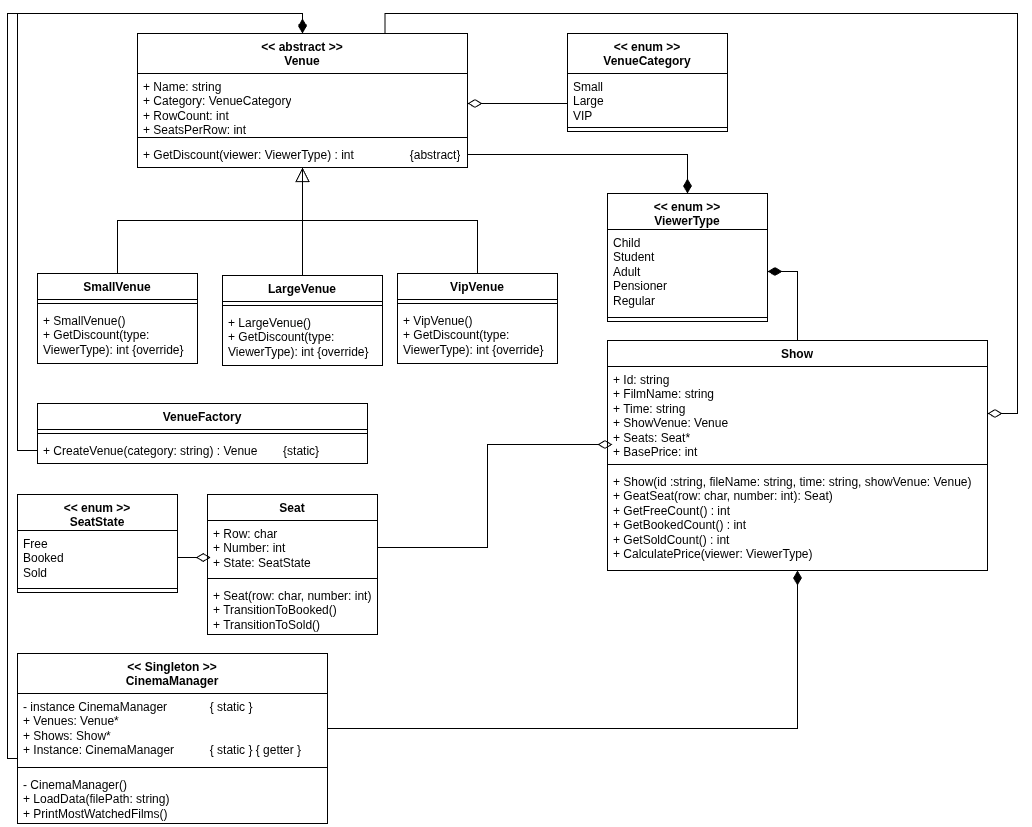

The diagram above was exported from draw.io. Its source (the exported page's mxGraphModel, read from the mxfile embedded in the PNG):
<mxGraphModel dx="1414" dy="1887" grid="1" gridSize="10" guides="1" tooltips="1" connect="1" arrows="1" fold="1" page="1" pageScale="1" pageWidth="850" pageHeight="1100" math="0" shadow="0">
  <root>
    <mxCell id="0" />
    <mxCell id="1" parent="0" />
    <mxCell id="Sh1dgJ3e5RwBNYEWctIB-16" edge="1" parent="1" source="Sh1dgJ3e5RwBNYEWctIB-1" style="edgeStyle=orthogonalEdgeStyle;rounded=0;orthogonalLoop=1;jettySize=auto;html=1;entryX=1;entryY=0.5;entryDx=0;entryDy=0;endArrow=diamondThin;endFill=0;endSize=12;" target="Sh1dgJ3e5RwBNYEWctIB-13">
      <mxGeometry relative="1" as="geometry">
        <Array as="points">
          <mxPoint x="540" y="90" />
          <mxPoint x="540" y="90" />
        </Array>
      </mxGeometry>
    </mxCell>
    <mxCell id="Sh1dgJ3e5RwBNYEWctIB-1" parent="1" style="swimlane;fontStyle=1;align=center;verticalAlign=top;childLayout=stackLayout;horizontal=1;startSize=40;horizontalStack=0;resizeParent=1;resizeParentMax=0;resizeLast=0;collapsible=1;marginBottom=0;whiteSpace=wrap;html=1;" value="&amp;lt;&amp;lt; enum &amp;gt;&amp;gt;&lt;div&gt;VenueCategory&lt;/div&gt;" vertex="1">
      <mxGeometry height="98" width="160" x="570" y="20" as="geometry" />
    </mxCell>
    <mxCell id="Sh1dgJ3e5RwBNYEWctIB-2" parent="Sh1dgJ3e5RwBNYEWctIB-1" style="text;strokeColor=none;fillColor=none;align=left;verticalAlign=top;spacingLeft=4;spacingRight=4;overflow=hidden;rotatable=0;points=[[0,0.5],[1,0.5]];portConstraint=eastwest;whiteSpace=wrap;html=1;" value="Small&lt;div&gt;Large&lt;br&gt;VIP&lt;/div&gt;" vertex="1">
      <mxGeometry height="50" width="160" y="40" as="geometry" />
    </mxCell>
    <mxCell id="Sh1dgJ3e5RwBNYEWctIB-3" parent="Sh1dgJ3e5RwBNYEWctIB-1" style="line;strokeWidth=1;fillColor=none;align=left;verticalAlign=middle;spacingTop=-1;spacingLeft=3;spacingRight=3;rotatable=0;labelPosition=right;points=[];portConstraint=eastwest;strokeColor=inherit;" value="" vertex="1">
      <mxGeometry height="8" width="160" y="90" as="geometry" />
    </mxCell>
    <mxCell id="Sh1dgJ3e5RwBNYEWctIB-5" parent="1" style="swimlane;fontStyle=1;align=center;verticalAlign=top;childLayout=stackLayout;horizontal=1;startSize=36;horizontalStack=0;resizeParent=1;resizeParentMax=0;resizeLast=0;collapsible=1;marginBottom=0;whiteSpace=wrap;html=1;" value="&amp;lt;&amp;lt; enum &amp;gt;&amp;gt;&lt;div&gt;SeatState&lt;/div&gt;" vertex="1">
      <mxGeometry height="98" width="160" x="20" y="481" as="geometry" />
    </mxCell>
    <mxCell id="Sh1dgJ3e5RwBNYEWctIB-6" parent="Sh1dgJ3e5RwBNYEWctIB-5" style="text;strokeColor=none;fillColor=none;align=left;verticalAlign=top;spacingLeft=4;spacingRight=4;overflow=hidden;rotatable=0;points=[[0,0.5],[1,0.5]];portConstraint=eastwest;whiteSpace=wrap;html=1;" value="Free&lt;div&gt;Booked&lt;/div&gt;&lt;div&gt;Sold&lt;/div&gt;" vertex="1">
      <mxGeometry height="54" width="160" y="36" as="geometry" />
    </mxCell>
    <mxCell id="Sh1dgJ3e5RwBNYEWctIB-7" parent="Sh1dgJ3e5RwBNYEWctIB-5" style="line;strokeWidth=1;fillColor=none;align=left;verticalAlign=middle;spacingTop=-1;spacingLeft=3;spacingRight=3;rotatable=0;labelPosition=right;points=[];portConstraint=eastwest;strokeColor=inherit;" value="" vertex="1">
      <mxGeometry height="8" width="160" y="90" as="geometry" />
    </mxCell>
    <mxCell id="Sh1dgJ3e5RwBNYEWctIB-9" parent="1" style="swimlane;fontStyle=1;align=center;verticalAlign=top;childLayout=stackLayout;horizontal=1;startSize=36;horizontalStack=0;resizeParent=1;resizeParentMax=0;resizeLast=0;collapsible=1;marginBottom=0;whiteSpace=wrap;html=1;" value="&amp;lt;&amp;lt; enum &amp;gt;&amp;gt;&lt;div&gt;ViewerType&lt;/div&gt;" vertex="1">
      <mxGeometry height="128" width="160" x="610" y="180" as="geometry" />
    </mxCell>
    <mxCell id="Sh1dgJ3e5RwBNYEWctIB-10" parent="Sh1dgJ3e5RwBNYEWctIB-9" style="text;strokeColor=none;fillColor=none;align=left;verticalAlign=top;spacingLeft=4;spacingRight=4;overflow=hidden;rotatable=0;points=[[0,0.5],[1,0.5]];portConstraint=eastwest;whiteSpace=wrap;html=1;" value="Child&lt;div&gt;Student&lt;/div&gt;&lt;div&gt;Adult&lt;/div&gt;&lt;div&gt;Pensioner&lt;/div&gt;&lt;div&gt;Regular&lt;/div&gt;" vertex="1">
      <mxGeometry height="84" width="160" y="36" as="geometry" />
    </mxCell>
    <mxCell id="Sh1dgJ3e5RwBNYEWctIB-11" parent="Sh1dgJ3e5RwBNYEWctIB-9" style="line;strokeWidth=1;fillColor=none;align=left;verticalAlign=middle;spacingTop=-1;spacingLeft=3;spacingRight=3;rotatable=0;labelPosition=right;points=[];portConstraint=eastwest;strokeColor=inherit;" value="" vertex="1">
      <mxGeometry height="8" width="160" y="120" as="geometry" />
    </mxCell>
    <mxCell id="Sh1dgJ3e5RwBNYEWctIB-55" edge="1" parent="1" source="Sh1dgJ3e5RwBNYEWctIB-12" style="edgeStyle=orthogonalEdgeStyle;rounded=0;orthogonalLoop=1;jettySize=auto;html=1;entryX=1;entryY=0.5;entryDx=0;entryDy=0;exitX=0.75;exitY=0;exitDx=0;exitDy=0;endArrow=diamondThin;endFill=0;endSize=12;" target="Sh1dgJ3e5RwBNYEWctIB-51">
      <mxGeometry relative="1" as="geometry" />
    </mxCell>
    <mxCell id="Sh1dgJ3e5RwBNYEWctIB-12" parent="1" style="swimlane;fontStyle=1;align=center;verticalAlign=top;childLayout=stackLayout;horizontal=1;startSize=40;horizontalStack=0;resizeParent=1;resizeParentMax=0;resizeLast=0;collapsible=1;marginBottom=0;whiteSpace=wrap;html=1;" value="&amp;lt;&amp;lt; abstract &amp;gt;&amp;gt;&lt;div&gt;Venue&lt;/div&gt;" vertex="1">
      <mxGeometry height="134" width="330" x="140" y="20" as="geometry" />
    </mxCell>
    <mxCell id="Sh1dgJ3e5RwBNYEWctIB-13" parent="Sh1dgJ3e5RwBNYEWctIB-12" style="text;strokeColor=none;fillColor=none;align=left;verticalAlign=top;spacingLeft=4;spacingRight=4;overflow=hidden;rotatable=0;points=[[0,0.5],[1,0.5]];portConstraint=eastwest;whiteSpace=wrap;html=1;" value="+ Name: string&lt;div&gt;+ Category: VenueCategory&lt;/div&gt;&lt;div&gt;+ RowCount: int&lt;/div&gt;&lt;div&gt;+ SeatsPerRow: int&lt;/div&gt;" vertex="1">
      <mxGeometry height="60" width="330" y="40" as="geometry" />
    </mxCell>
    <mxCell id="Sh1dgJ3e5RwBNYEWctIB-14" parent="Sh1dgJ3e5RwBNYEWctIB-12" style="line;strokeWidth=1;fillColor=none;align=left;verticalAlign=middle;spacingTop=-1;spacingLeft=3;spacingRight=3;rotatable=0;labelPosition=right;points=[];portConstraint=eastwest;strokeColor=inherit;" value="" vertex="1">
      <mxGeometry height="8" width="330" y="100" as="geometry" />
    </mxCell>
    <mxCell id="Sh1dgJ3e5RwBNYEWctIB-15" parent="Sh1dgJ3e5RwBNYEWctIB-12" style="text;strokeColor=none;fillColor=none;align=left;verticalAlign=top;spacingLeft=4;spacingRight=4;overflow=hidden;rotatable=0;points=[[0,0.5],[1,0.5]];portConstraint=eastwest;whiteSpace=wrap;html=1;" value="+ GetDiscount(viewer: ViewerType) : int&lt;span style=&quot;white-space: pre;&quot;&gt;&#09;&lt;span style=&quot;white-space: pre;&quot;&gt;&#09;&lt;/span&gt;&lt;span style=&quot;white-space: pre;&quot;&gt;&#09;&lt;/span&gt;&lt;/span&gt;{abstract}" vertex="1">
      <mxGeometry height="26" width="330" y="108" as="geometry" />
    </mxCell>
    <mxCell id="Sh1dgJ3e5RwBNYEWctIB-30" edge="1" parent="1" source="Sh1dgJ3e5RwBNYEWctIB-17" style="edgeStyle=orthogonalEdgeStyle;rounded=0;orthogonalLoop=1;jettySize=auto;html=1;endArrow=none;endFill=0;" target="Sh1dgJ3e5RwBNYEWctIB-12">
      <mxGeometry relative="1" as="geometry" />
    </mxCell>
    <mxCell id="Sh1dgJ3e5RwBNYEWctIB-17" parent="1" style="swimlane;fontStyle=1;align=center;verticalAlign=top;childLayout=stackLayout;horizontal=1;startSize=26;horizontalStack=0;resizeParent=1;resizeParentMax=0;resizeLast=0;collapsible=1;marginBottom=0;whiteSpace=wrap;html=1;" value="SmallVenue" vertex="1">
      <mxGeometry height="90" width="160" x="40" y="260" as="geometry" />
    </mxCell>
    <mxCell id="Sh1dgJ3e5RwBNYEWctIB-19" parent="Sh1dgJ3e5RwBNYEWctIB-17" style="line;strokeWidth=1;fillColor=none;align=left;verticalAlign=middle;spacingTop=-1;spacingLeft=3;spacingRight=3;rotatable=0;labelPosition=right;points=[];portConstraint=eastwest;strokeColor=inherit;" value="" vertex="1">
      <mxGeometry height="8" width="160" y="26" as="geometry" />
    </mxCell>
    <mxCell id="Sh1dgJ3e5RwBNYEWctIB-20" parent="Sh1dgJ3e5RwBNYEWctIB-17" style="text;strokeColor=none;fillColor=none;align=left;verticalAlign=top;spacingLeft=4;spacingRight=4;overflow=hidden;rotatable=0;points=[[0,0.5],[1,0.5]];portConstraint=eastwest;whiteSpace=wrap;html=1;" value="+ SmallVenue()&lt;div&gt;+ GetDiscount(type: ViewerType): int {override}&lt;/div&gt;" vertex="1">
      <mxGeometry height="56" width="160" y="34" as="geometry" />
    </mxCell>
    <mxCell id="Sh1dgJ3e5RwBNYEWctIB-31" edge="1" parent="1" source="Sh1dgJ3e5RwBNYEWctIB-21" style="edgeStyle=orthogonalEdgeStyle;rounded=0;orthogonalLoop=1;jettySize=auto;html=1;endArrow=block;endFill=0;endSize=12;" target="Sh1dgJ3e5RwBNYEWctIB-12">
      <mxGeometry relative="1" as="geometry" />
    </mxCell>
    <mxCell id="Sh1dgJ3e5RwBNYEWctIB-21" parent="1" style="swimlane;fontStyle=1;align=center;verticalAlign=top;childLayout=stackLayout;horizontal=1;startSize=26;horizontalStack=0;resizeParent=1;resizeParentMax=0;resizeLast=0;collapsible=1;marginBottom=0;whiteSpace=wrap;html=1;" value="LargeVenue" vertex="1">
      <mxGeometry height="90" width="160" x="225" y="262" as="geometry" />
    </mxCell>
    <mxCell id="Sh1dgJ3e5RwBNYEWctIB-23" parent="Sh1dgJ3e5RwBNYEWctIB-21" style="line;strokeWidth=1;fillColor=none;align=left;verticalAlign=middle;spacingTop=-1;spacingLeft=3;spacingRight=3;rotatable=0;labelPosition=right;points=[];portConstraint=eastwest;strokeColor=inherit;" value="" vertex="1">
      <mxGeometry height="8" width="160" y="26" as="geometry" />
    </mxCell>
    <mxCell id="Sh1dgJ3e5RwBNYEWctIB-24" parent="Sh1dgJ3e5RwBNYEWctIB-21" style="text;strokeColor=none;fillColor=none;align=left;verticalAlign=top;spacingLeft=4;spacingRight=4;overflow=hidden;rotatable=0;points=[[0,0.5],[1,0.5]];portConstraint=eastwest;whiteSpace=wrap;html=1;" value="+ LargeVenue()&lt;div&gt;+ GetDiscount(type: ViewerType): int {override}&lt;/div&gt;" vertex="1">
      <mxGeometry height="56" width="160" y="34" as="geometry" />
    </mxCell>
    <mxCell id="Sh1dgJ3e5RwBNYEWctIB-32" edge="1" parent="1" source="Sh1dgJ3e5RwBNYEWctIB-25" style="edgeStyle=orthogonalEdgeStyle;rounded=0;orthogonalLoop=1;jettySize=auto;html=1;endArrow=none;endFill=0;" target="Sh1dgJ3e5RwBNYEWctIB-12">
      <mxGeometry relative="1" as="geometry" />
    </mxCell>
    <mxCell id="Sh1dgJ3e5RwBNYEWctIB-25" parent="1" style="swimlane;fontStyle=1;align=center;verticalAlign=top;childLayout=stackLayout;horizontal=1;startSize=26;horizontalStack=0;resizeParent=1;resizeParentMax=0;resizeLast=0;collapsible=1;marginBottom=0;whiteSpace=wrap;html=1;" value="VipVenue" vertex="1">
      <mxGeometry height="90" width="160" x="400" y="260" as="geometry" />
    </mxCell>
    <mxCell id="Sh1dgJ3e5RwBNYEWctIB-27" parent="Sh1dgJ3e5RwBNYEWctIB-25" style="line;strokeWidth=1;fillColor=none;align=left;verticalAlign=middle;spacingTop=-1;spacingLeft=3;spacingRight=3;rotatable=0;labelPosition=right;points=[];portConstraint=eastwest;strokeColor=inherit;" value="" vertex="1">
      <mxGeometry height="8" width="160" y="26" as="geometry" />
    </mxCell>
    <mxCell id="Sh1dgJ3e5RwBNYEWctIB-28" parent="Sh1dgJ3e5RwBNYEWctIB-25" style="text;strokeColor=none;fillColor=none;align=left;verticalAlign=top;spacingLeft=4;spacingRight=4;overflow=hidden;rotatable=0;points=[[0,0.5],[1,0.5]];portConstraint=eastwest;whiteSpace=wrap;html=1;" value="+ VipVenue()&lt;div&gt;+ GetDiscount(type: ViewerType): int {override}&lt;/div&gt;" vertex="1">
      <mxGeometry height="56" width="160" y="34" as="geometry" />
    </mxCell>
    <mxCell id="Sh1dgJ3e5RwBNYEWctIB-35" edge="1" parent="1" source="Sh1dgJ3e5RwBNYEWctIB-15" style="edgeStyle=orthogonalEdgeStyle;rounded=0;orthogonalLoop=1;jettySize=auto;html=1;entryX=0.5;entryY=0;entryDx=0;entryDy=0;endArrow=diamondThin;endFill=1;endSize=12;" target="Sh1dgJ3e5RwBNYEWctIB-9">
      <mxGeometry relative="1" as="geometry" />
    </mxCell>
    <mxCell id="Sh1dgJ3e5RwBNYEWctIB-36" parent="1" style="swimlane;fontStyle=1;align=center;verticalAlign=top;childLayout=stackLayout;horizontal=1;startSize=26;horizontalStack=0;resizeParent=1;resizeParentMax=0;resizeLast=0;collapsible=1;marginBottom=0;whiteSpace=wrap;html=1;" value="VenueFactory" vertex="1">
      <mxGeometry height="60" width="330" x="40" y="390" as="geometry" />
    </mxCell>
    <mxCell id="Sh1dgJ3e5RwBNYEWctIB-38" parent="Sh1dgJ3e5RwBNYEWctIB-36" style="line;strokeWidth=1;fillColor=none;align=left;verticalAlign=middle;spacingTop=-1;spacingLeft=3;spacingRight=3;rotatable=0;labelPosition=right;points=[];portConstraint=eastwest;strokeColor=inherit;" value="" vertex="1">
      <mxGeometry height="8" width="330" y="26" as="geometry" />
    </mxCell>
    <mxCell id="Sh1dgJ3e5RwBNYEWctIB-39" parent="Sh1dgJ3e5RwBNYEWctIB-36" style="text;strokeColor=none;fillColor=none;align=left;verticalAlign=top;spacingLeft=4;spacingRight=4;overflow=hidden;rotatable=0;points=[[0,0.5],[1,0.5]];portConstraint=eastwest;whiteSpace=wrap;html=1;" value="+ CreateVenue(category: string) : Venue&lt;span style=&quot;white-space: pre;&quot;&gt;&#09;&lt;/span&gt;{static}" vertex="1">
      <mxGeometry height="26" width="330" y="34" as="geometry" />
    </mxCell>
    <mxCell id="Sh1dgJ3e5RwBNYEWctIB-43" edge="1" parent="1" source="Sh1dgJ3e5RwBNYEWctIB-39" style="edgeStyle=orthogonalEdgeStyle;rounded=0;orthogonalLoop=1;jettySize=auto;html=1;entryX=0.5;entryY=0;entryDx=0;entryDy=0;endArrow=diamondThin;endFill=1;endSize=12;" target="Sh1dgJ3e5RwBNYEWctIB-12">
      <mxGeometry relative="1" as="geometry">
        <Array as="points">
          <mxPoint x="20" y="437" />
          <mxPoint x="20" />
          <mxPoint x="305" />
        </Array>
      </mxGeometry>
    </mxCell>
    <mxCell id="Sh1dgJ3e5RwBNYEWctIB-44" parent="1" style="swimlane;fontStyle=1;align=center;verticalAlign=top;childLayout=stackLayout;horizontal=1;startSize=26;horizontalStack=0;resizeParent=1;resizeParentMax=0;resizeLast=0;collapsible=1;marginBottom=0;whiteSpace=wrap;html=1;" value="Seat" vertex="1">
      <mxGeometry height="140" width="170" x="210" y="481" as="geometry" />
    </mxCell>
    <mxCell id="Sh1dgJ3e5RwBNYEWctIB-45" parent="Sh1dgJ3e5RwBNYEWctIB-44" style="text;strokeColor=none;fillColor=none;align=left;verticalAlign=top;spacingLeft=4;spacingRight=4;overflow=hidden;rotatable=0;points=[[0,0.5],[1,0.5]];portConstraint=eastwest;whiteSpace=wrap;html=1;" value="+ Row: char&lt;div&gt;+ Number: int&lt;/div&gt;&lt;div&gt;+ State: SeatState&lt;/div&gt;" vertex="1">
      <mxGeometry height="54" width="170" y="26" as="geometry" />
    </mxCell>
    <mxCell id="Sh1dgJ3e5RwBNYEWctIB-46" parent="Sh1dgJ3e5RwBNYEWctIB-44" style="line;strokeWidth=1;fillColor=none;align=left;verticalAlign=middle;spacingTop=-1;spacingLeft=3;spacingRight=3;rotatable=0;labelPosition=right;points=[];portConstraint=eastwest;strokeColor=inherit;" value="" vertex="1">
      <mxGeometry height="8" width="170" y="80" as="geometry" />
    </mxCell>
    <mxCell id="Sh1dgJ3e5RwBNYEWctIB-47" parent="Sh1dgJ3e5RwBNYEWctIB-44" style="text;strokeColor=none;fillColor=none;align=left;verticalAlign=top;spacingLeft=4;spacingRight=4;overflow=hidden;rotatable=0;points=[[0,0.5],[1,0.5]];portConstraint=eastwest;whiteSpace=wrap;html=1;" value="+ Seat(row: char, number: int)&lt;div&gt;+ TransitionToBooked()&lt;/div&gt;&lt;div&gt;+ TransitionToSold()&lt;/div&gt;" vertex="1">
      <mxGeometry height="52" width="170" y="88" as="geometry" />
    </mxCell>
    <mxCell id="Sh1dgJ3e5RwBNYEWctIB-57" edge="1" parent="1" source="Sh1dgJ3e5RwBNYEWctIB-50" style="edgeStyle=orthogonalEdgeStyle;rounded=0;orthogonalLoop=1;jettySize=auto;html=1;endArrow=diamondThin;endFill=1;endSize=12;" target="Sh1dgJ3e5RwBNYEWctIB-10" value="">
      <mxGeometry relative="1" as="geometry" />
    </mxCell>
    <mxCell id="Sh1dgJ3e5RwBNYEWctIB-50" parent="1" style="swimlane;fontStyle=1;align=center;verticalAlign=top;childLayout=stackLayout;horizontal=1;startSize=26;horizontalStack=0;resizeParent=1;resizeParentMax=0;resizeLast=0;collapsible=1;marginBottom=0;whiteSpace=wrap;html=1;" value="Show" vertex="1">
      <mxGeometry height="230" width="380" x="610" y="327" as="geometry" />
    </mxCell>
    <mxCell id="Sh1dgJ3e5RwBNYEWctIB-51" parent="Sh1dgJ3e5RwBNYEWctIB-50" style="text;strokeColor=none;fillColor=none;align=left;verticalAlign=top;spacingLeft=4;spacingRight=4;overflow=hidden;rotatable=0;points=[[0,0.5],[1,0.5]];portConstraint=eastwest;whiteSpace=wrap;html=1;" value="+ Id: string&lt;div&gt;+ FilmName: string&lt;/div&gt;&lt;div&gt;+ Time: string&lt;/div&gt;&lt;div&gt;+ ShowVenue: Venue&lt;/div&gt;&lt;div&gt;+ Seats: Seat*&lt;/div&gt;&lt;div&gt;+ BasePrice: int&lt;/div&gt;" vertex="1">
      <mxGeometry height="94" width="380" y="26" as="geometry" />
    </mxCell>
    <mxCell id="Sh1dgJ3e5RwBNYEWctIB-52" parent="Sh1dgJ3e5RwBNYEWctIB-50" style="line;strokeWidth=1;fillColor=none;align=left;verticalAlign=middle;spacingTop=-1;spacingLeft=3;spacingRight=3;rotatable=0;labelPosition=right;points=[];portConstraint=eastwest;strokeColor=inherit;" value="" vertex="1">
      <mxGeometry height="8" width="380" y="120" as="geometry" />
    </mxCell>
    <mxCell id="Sh1dgJ3e5RwBNYEWctIB-53" parent="Sh1dgJ3e5RwBNYEWctIB-50" style="text;strokeColor=none;fillColor=none;align=left;verticalAlign=top;spacingLeft=4;spacingRight=4;overflow=hidden;rotatable=0;points=[[0,0.5],[1,0.5]];portConstraint=eastwest;whiteSpace=wrap;html=1;" value="+ Show(id :string, fileName: string, time: string, showVenue: Venue)&lt;div&gt;+ GeatSeat(row: char, number: int): Seat)&lt;/div&gt;&lt;div&gt;+ GetFreeCount() : int&lt;/div&gt;&lt;div&gt;+ GetBookedCount() : int&lt;/div&gt;&lt;div&gt;+ GetSoldCount() : int&lt;/div&gt;&lt;div&gt;+ CalculatePrice(viewer: ViewerType)&lt;/div&gt;" vertex="1">
      <mxGeometry height="102" width="380" y="128" as="geometry" />
    </mxCell>
    <mxCell id="Sh1dgJ3e5RwBNYEWctIB-54" edge="1" parent="1" source="Sh1dgJ3e5RwBNYEWctIB-6" style="edgeStyle=orthogonalEdgeStyle;rounded=0;orthogonalLoop=1;jettySize=auto;html=1;entryX=0.019;entryY=0.685;entryDx=0;entryDy=0;entryPerimeter=0;endArrow=diamondThin;endFill=0;endSize=12;" target="Sh1dgJ3e5RwBNYEWctIB-45">
      <mxGeometry relative="1" as="geometry" />
    </mxCell>
    <mxCell id="Sh1dgJ3e5RwBNYEWctIB-56" edge="1" parent="1" source="Sh1dgJ3e5RwBNYEWctIB-45" style="edgeStyle=orthogonalEdgeStyle;rounded=0;orthogonalLoop=1;jettySize=auto;html=1;entryX=0.013;entryY=0.83;entryDx=0;entryDy=0;entryPerimeter=0;endArrow=diamondThin;endFill=0;endSize=12;" target="Sh1dgJ3e5RwBNYEWctIB-51">
      <mxGeometry relative="1" as="geometry" />
    </mxCell>
    <mxCell id="Sh1dgJ3e5RwBNYEWctIB-62" edge="1" parent="1" source="Sh1dgJ3e5RwBNYEWctIB-59" style="edgeStyle=orthogonalEdgeStyle;rounded=0;orthogonalLoop=1;jettySize=auto;html=1;entryX=0.5;entryY=0;entryDx=0;entryDy=0;exitX=0;exitY=0.5;exitDx=0;exitDy=0;" target="Sh1dgJ3e5RwBNYEWctIB-12">
      <mxGeometry relative="1" as="geometry">
        <Array as="points">
          <mxPoint x="10" y="745" />
          <mxPoint x="10" />
          <mxPoint x="305" />
        </Array>
      </mxGeometry>
    </mxCell>
    <mxCell id="Sh1dgJ3e5RwBNYEWctIB-58" parent="1" style="swimlane;fontStyle=1;align=center;verticalAlign=top;childLayout=stackLayout;horizontal=1;startSize=40;horizontalStack=0;resizeParent=1;resizeParentMax=0;resizeLast=0;collapsible=1;marginBottom=0;whiteSpace=wrap;html=1;" value="&amp;lt;&amp;lt; Singleton &amp;gt;&amp;gt;&lt;div&gt;CinemaManager&lt;/div&gt;" vertex="1">
      <mxGeometry height="170" width="310" x="20" y="640" as="geometry" />
    </mxCell>
    <mxCell id="Sh1dgJ3e5RwBNYEWctIB-59" parent="Sh1dgJ3e5RwBNYEWctIB-58" style="text;strokeColor=none;fillColor=none;align=left;verticalAlign=top;spacingLeft=4;spacingRight=4;overflow=hidden;rotatable=0;points=[[0,0.5],[1,0.5]];portConstraint=eastwest;whiteSpace=wrap;html=1;" value="- instance CinemaManager&lt;span style=&quot;white-space: pre;&quot;&gt;&#09;&lt;/span&gt;&lt;span style=&quot;white-space: pre;&quot;&gt;&#09;&lt;/span&gt;{ static }&lt;div&gt;+ Venues: Venue*&lt;/div&gt;&lt;div&gt;+ Shows: Show*&lt;/div&gt;&lt;div&gt;+ Instance: CinemaManager&lt;span style=&quot;white-space: pre;&quot;&gt;&#09;&lt;/span&gt;&lt;span style=&quot;white-space: pre;&quot;&gt;&#09;&lt;/span&gt;{ static } { getter }&lt;/div&gt;" vertex="1">
      <mxGeometry height="70" width="310" y="40" as="geometry" />
    </mxCell>
    <mxCell id="Sh1dgJ3e5RwBNYEWctIB-60" parent="Sh1dgJ3e5RwBNYEWctIB-58" style="line;strokeWidth=1;fillColor=none;align=left;verticalAlign=middle;spacingTop=-1;spacingLeft=3;spacingRight=3;rotatable=0;labelPosition=right;points=[];portConstraint=eastwest;strokeColor=inherit;" value="" vertex="1">
      <mxGeometry height="8" width="310" y="110" as="geometry" />
    </mxCell>
    <mxCell id="Sh1dgJ3e5RwBNYEWctIB-61" parent="Sh1dgJ3e5RwBNYEWctIB-58" style="text;strokeColor=none;fillColor=none;align=left;verticalAlign=top;spacingLeft=4;spacingRight=4;overflow=hidden;rotatable=0;points=[[0,0.5],[1,0.5]];portConstraint=eastwest;whiteSpace=wrap;html=1;" value="- CinemaManager()&lt;div&gt;+ LoadData(filePath: string)&lt;/div&gt;&lt;div&gt;+ PrintMostWatchedFilms()&lt;/div&gt;" vertex="1">
      <mxGeometry height="52" width="310" y="118" as="geometry" />
    </mxCell>
    <mxCell id="Sh1dgJ3e5RwBNYEWctIB-63" edge="1" parent="1" source="Sh1dgJ3e5RwBNYEWctIB-59" style="edgeStyle=orthogonalEdgeStyle;rounded=0;orthogonalLoop=1;jettySize=auto;html=1;endArrow=diamondThin;endFill=1;endSize=12;" target="Sh1dgJ3e5RwBNYEWctIB-50">
      <mxGeometry relative="1" as="geometry" />
    </mxCell>
  </root>
</mxGraphModel>